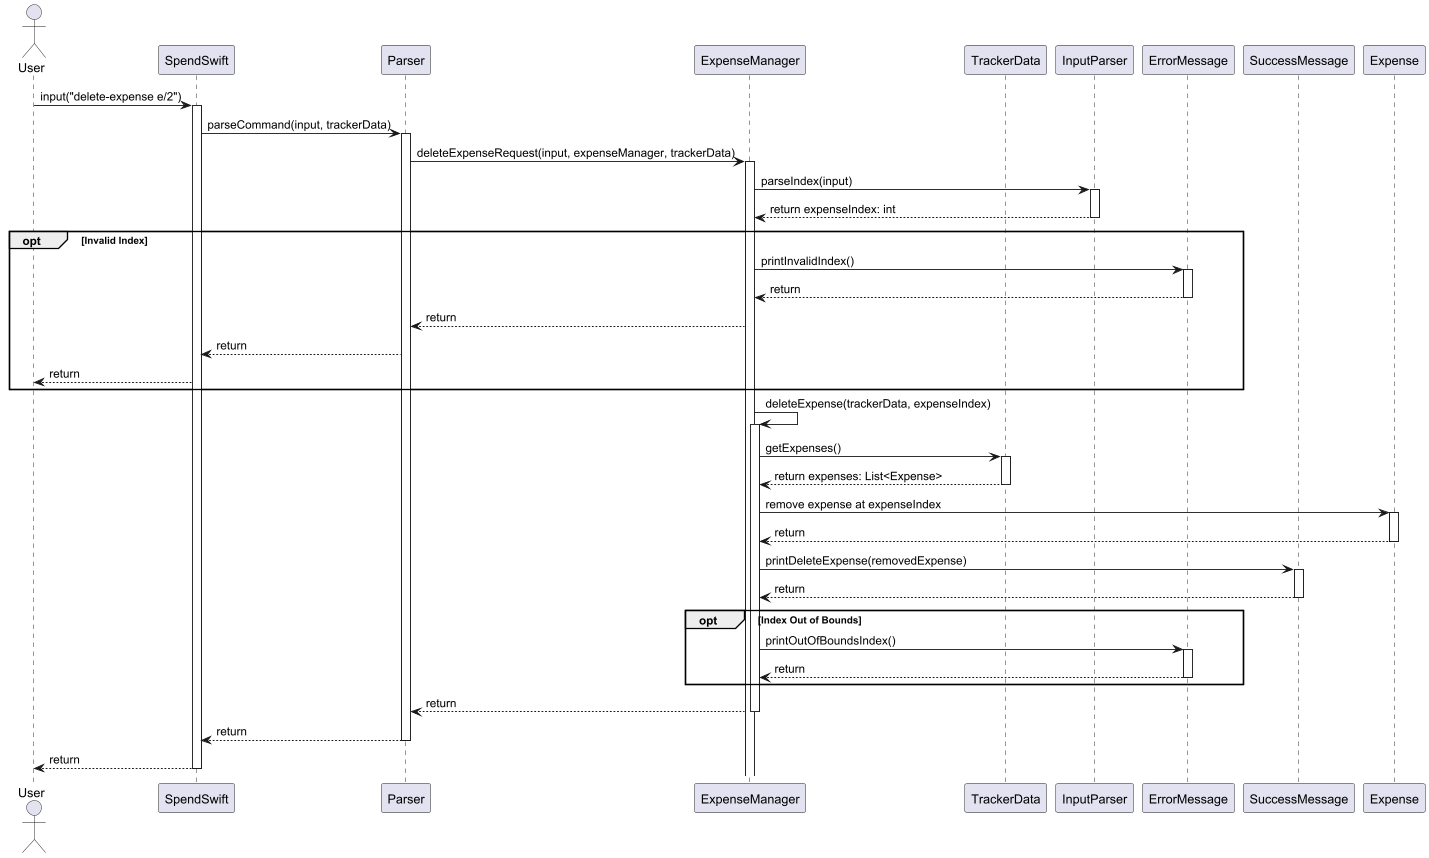

The diagram above was rendered by PlantUML. Its source (embedded in the PNG):
@startuml
actor User
participant SpendSwift
participant Parser
participant ExpenseManager
participant TrackerData
participant InputParser
participant ErrorMessage
participant SuccessMessage
participant Expense

User -> SpendSwift : input("delete-expense e/2")
activate SpendSwift
SpendSwift -> Parser : parseCommand(input, trackerData)

activate Parser
Parser -> ExpenseManager : deleteExpenseRequest(input, expenseManager, trackerData)

activate ExpenseManager
ExpenseManager -> InputParser : parseIndex(input)
activate InputParser
InputParser --> ExpenseManager : return expenseIndex: int
deactivate InputParser

opt Invalid Index
    ExpenseManager -> ErrorMessage : printInvalidIndex()
    activate ErrorMessage
    ErrorMessage --> ExpenseManager : return
    deactivate ErrorMessage
    ExpenseManager --> Parser : return
    Parser --> SpendSwift : return
    SpendSwift --> User : return
end

ExpenseManager -> ExpenseManager : deleteExpense(trackerData, expenseIndex)

activate ExpenseManager
ExpenseManager -> TrackerData : getExpenses()
activate TrackerData
TrackerData --> ExpenseManager : return expenses: List<Expense>
deactivate TrackerData

ExpenseManager -> Expense : remove expense at expenseIndex
activate Expense
Expense --> ExpenseManager : return
deactivate Expense

ExpenseManager -> SuccessMessage : printDeleteExpense(removedExpense)
activate SuccessMessage
SuccessMessage --> ExpenseManager : return
deactivate SuccessMessage

opt Index Out of Bounds
    ExpenseManager -> ErrorMessage : printOutOfBoundsIndex()
    activate ErrorMessage
    ErrorMessage --> ExpenseManager : return
    deactivate ErrorMessage
end

ExpenseManager --> Parser : return
deactivate ExpenseManager
Parser --> SpendSwift : return
deactivate Parser
SpendSwift --> User : return
deactivate SpendSwift

@enduml